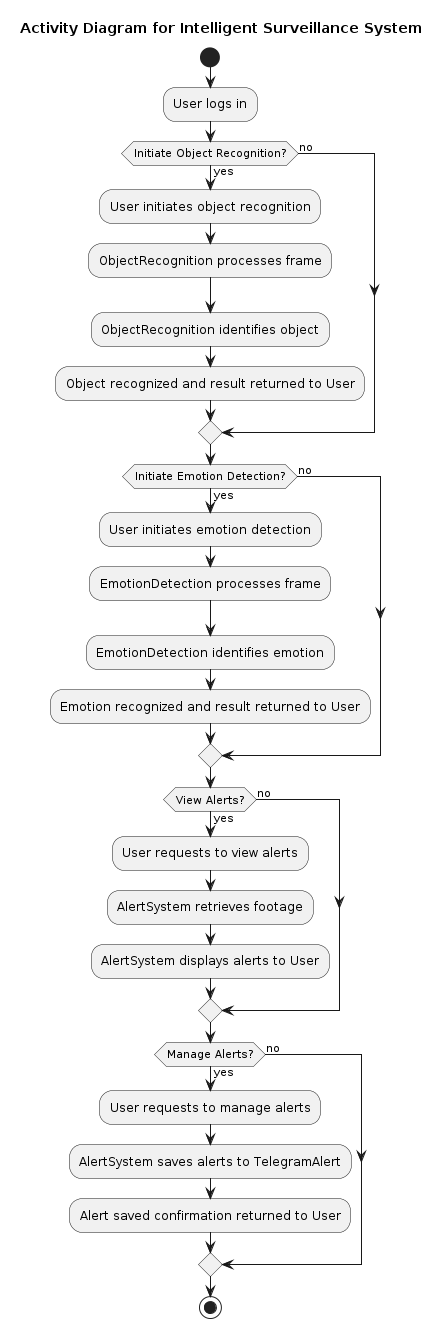

The diagram above was rendered by PlantUML. Its source (embedded in the PNG):
@startuml
title Activity Diagram for Intelligent Surveillance System

start

:User logs in;

if (Initiate Object Recognition?) then (yes)
  :User initiates object recognition;
  :ObjectRecognition processes frame;
  :ObjectRecognition identifies object;
  :Object recognized and result returned to User;
else (no)
endif

if (Initiate Emotion Detection?) then (yes)
  :User initiates emotion detection;
  :EmotionDetection processes frame;
  :EmotionDetection identifies emotion;
  :Emotion recognized and result returned to User;
else (no)
endif

if (View Alerts?) then (yes)
  :User requests to view alerts;
  :AlertSystem retrieves footage;
  :AlertSystem displays alerts to User;
else (no)
endif

if (Manage Alerts?) then (yes)
  :User requests to manage alerts;
  :AlertSystem saves alerts to TelegramAlert;
  :Alert saved confirmation returned to User;
else (no)
endif

stop
@enduml